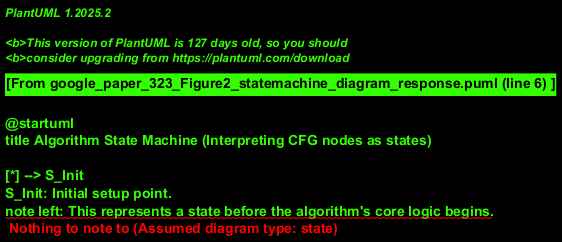

The diagram above was rendered by PlantUML. Its source (embedded in the PNG):
@startuml
title Algorithm State Machine (Interpreting CFG nodes as states)

[*] --> S_Init
S_Init: Initial setup point.
note left: This represents a state before the algorithm's core logic begins.

S_Init --> S_Check_I : "execute(n)" / i=initial_n; j=initial_n
note on link: Initialize variables based on input 'n'. \nThis corresponds to actions on CFG arc (1)-->(2).

S_Check_I: "Evaluate 'i > 0' (Loop Condition)"
note right: This state corresponds to CFG Node 2 functionality.
S_Check_I --> S_Terminated : [i <= 0]
note on link: Loop condition 'i > 0' is false. \nCorresponds to CFG arc (2)-->(4).
S_Check_I --> S_Check_J : [i > 0]
note on link: Loop condition 'i > 0' is true. \nProceed to evaluate inner 'if'. \nCorresponds to CFG Node 2 passing control to Node 3 logic.

S_Check_J: "Evaluate 'j > 0' (Inner If/Else)"
note right: This state corresponds to CFG Node 3 functionality.
S_Check_J --> S_Check_I : [j > 0] / j = j-1
note on link
  'if (j > 0)' is true. Action 'j = j-1' is performed.
  Return to S_Check_I to re-evaluate loop condition.
  This combines CFG arc (2)--Capture guard/action--> (3)
  and (3)--Return to loop head-->(2).
end note
S_Check_J --> S_Check_I : [j <= 0] / j = n; i = i-1
note on link
  'if (j > 0)' is false (else branch). Actions 'j = n; i = i-1' are performed.
  Return to S_Check_I to re-evaluate loop condition.
  Corresponds to CFG arc (3)--Else actions-->(2).
end note

S_Terminated: "Execution Finished"
note right: This state corresponds to CFG Node 4.
S_Terminated --> [*]

@enduml